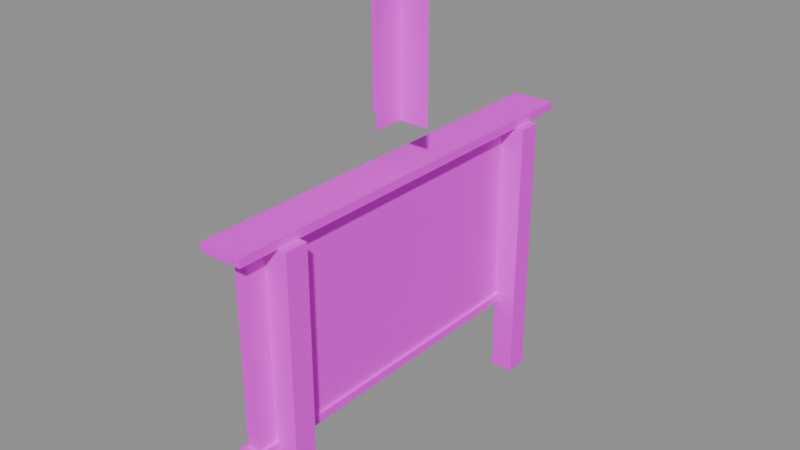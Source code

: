 # Source: NoticeBoard.blend  (saved by Blender 5.2.45; exported with 4.5.12 LTS)
import bpy
from mathutils import Matrix  # noqa: F401  (used for matrix-valued properties, if any)

bpy.ops.wm.read_factory_settings(use_empty=True)
scene = bpy.context.scene
scene.name = 'Scene'

# ---- images (referenced by path relative to the original .blend; pixels are not part of the script)
import os
ASSET_DIR = os.environ.get("B2B_ASSET_DIR", "")  # directory of the original .blend (textures are referenced by path, not embedded)
HERE = os.path.dirname(os.path.abspath(__file__))  # packed textures are extracted next to this script under _unpacked/

def load_image(name, relpath, width, height, colorspace="sRGB"):
    """Load a texture the original file referenced (path relative to the .blend, or extracted next to this script)."""
    p = next((c for c in (os.path.join(HERE, relpath), os.path.join(ASSET_DIR, relpath)) if relpath and os.path.exists(c)), "")
    if p:
        img = bpy.data.images.load(p, check_existing=True)
        img.name = name
    else:  # same state as the original file: an image datablock whose file is absent (Cycles renders it pink)
        img = bpy.data.images.new(name, width, height)
        img.source = "FILE"
        img.filepath = "//" + (relpath or name)
    img.colorspace_settings.name = colorspace
    return img
img_t_dc_setstage_planks_png = load_image('T_DC_SetStage_Planks.png', 'T_DC_SetStage_Planks.png', 1024, 1024, 'sRGB')
img_t_dc_wantedposter_png = load_image('T_DC_WantedPoster.png', 'T_DC_WantedPoster.png', 1024, 1024, 'sRGB')
img_t_dc_questmark_png = load_image('T_DC_QuestMark.png', 'T_DC_QuestMark.png', 1024, 1024, 'sRGB')

# ---- materials (node trees are filled in below, after node groups)
mat_m_notice_wood = bpy.data.materials.new('M_Notice_Wood')
mat_m_notice_poster = bpy.data.materials.new('M_Notice_Poster')
mat_m_notice_questmark = bpy.data.materials.new('M_Notice_QuestMark')

# ---- material node trees
mat_m_notice_wood.use_nodes = True; mat_m_notice_wood.node_tree.nodes.clear()
_N = mat_m_notice_wood.node_tree.nodes; _L = mat_m_notice_wood.node_tree.links
n0 = _N.new('ShaderNodeBsdfPrincipled'); n0.name = 'Principled BSDF'; n0.location = (-200, 100)
n0.inputs[2].default_value = 1.0
n0.inputs[10].default_value = 0.005
n1 = _N.new('ShaderNodeOutputMaterial'); n1.name = 'Material Output'; n1.location = (200, 100)
n2 = _N.new('ShaderNodeTexImage'); n2.name = 'Image Texture'; n2.location = (0, 0)
n2.image = img_t_dc_setstage_planks_png
_L.new(n0.outputs[0], n1.inputs[0])
_L.new(n2.outputs[0], n0.inputs[0])
n1.is_active_output = True
mat_m_notice_poster.use_nodes = True; mat_m_notice_poster.node_tree.nodes.clear()
_N = mat_m_notice_poster.node_tree.nodes; _L = mat_m_notice_poster.node_tree.links
n0 = _N.new('ShaderNodeBsdfPrincipled'); n0.name = 'Principled BSDF'; n0.location = (-200, 100)
n0.inputs[2].default_value = 1.0
n0.inputs[10].default_value = 0.005
n1 = _N.new('ShaderNodeOutputMaterial'); n1.name = 'Material Output'; n1.location = (200, 100)
n2 = _N.new('ShaderNodeTexImage'); n2.name = 'Image Texture'; n2.location = (0, 0)
n2.image = img_t_dc_wantedposter_png
_L.new(n0.outputs[0], n1.inputs[0])
_L.new(n2.outputs[0], n0.inputs[0])
_L.new(n2.outputs[1], n0.inputs[4])
n1.is_active_output = True
mat_m_notice_questmark.use_nodes = True; mat_m_notice_questmark.node_tree.nodes.clear()
_N = mat_m_notice_questmark.node_tree.nodes; _L = mat_m_notice_questmark.node_tree.links
n0 = _N.new('ShaderNodeBsdfPrincipled'); n0.name = 'Principled BSDF'; n0.location = (-200, 100)
n0.inputs[2].default_value = 1.0
n0.inputs[10].default_value = 0.005
n1 = _N.new('ShaderNodeOutputMaterial'); n1.name = 'Material Output'; n1.location = (200, 100)
n2 = _N.new('ShaderNodeTexImage'); n2.name = 'Image Texture'; n2.location = (0, 0)
n2.image = img_t_dc_questmark_png
_L.new(n0.outputs[0], n1.inputs[0])
_L.new(n2.outputs[0], n0.inputs[0])
_L.new(n2.outputs[1], n0.inputs[4])
n1.is_active_output = True

# ---- meshes
me_sm_dc_noticeboard = bpy.data.meshes.new('SM_DC_NoticeBoard')
me_sm_dc_noticeboard.from_pydata([(-0.06, -1.8, 2.6), (-0.06, 1.8, 2.6), (-0.06, 1.8, 0.8), (-0.06, -1.8, 0.8), (0.06, -1.8, 0.8), (0.06, 1.8, 0.8), (0.06, 1.8, 2.6), (0.06, -1.8, 2.6), (-0.06, -1.8, 0.8), (0.06, -1.8, 0.8), (0.06, -1.8, 2.6), (-0.06, -1.8, 2.6), (-0.06, 1.8, 2.6), (0.06, 1.8, 2.6), (0.06, 1.8, 0.8), (-0.06, 1.8, 0.8), (-0.06, 1.8, 0.8), (0.06, 1.8, 0.8), (0.06, -1.8, 0.8), (-0.06, -1.8, 0.8), (-0.06, -1.8, 2.6), (0.06, -1.8, 2.6), (0.06, 1.8, 2.6), (-0.06, 1.8, 2.6), (-0.09, -1.86, 0.82), (-0.09, 1.86, 0.82), (-0.09, 1.86, 0.74), (-0.09, -1.86, 0.74), (0.09, -1.86, 0.74), (0.09, 1.86, 0.74), (0.09, 1.86, 0.82), (0.09, -1.86, 0.82), (-0.09, -1.86, 0.74), (0.09, -1.86, 0.74), (0.09, -1.86, 0.82), (-0.09, -1.86, 0.82), (-0.09, 1.86, 0.82), (0.09, 1.86, 0.82), (0.09, 1.86, 0.74), (-0.09, 1.86, 0.74), (-0.09, 1.86, 0.74), (0.09, 1.86, 0.74), (0.09, -1.86, 0.74), (-0.09, -1.86, 0.74), (-0.09, -1.86, 0.82), (0.09, -1.86, 0.82), (0.09, 1.86, 0.82), (-0.09, 1.86, 0.82), (-0.2, -1.98, 2.68), (-0.2, 1.98, 2.68), (-0.2, 1.98, 2.6), (-0.2, -1.98, 2.6), (0.2, -1.98, 2.6), (0.2, 1.98, 2.6), (0.2, 1.98, 2.68), (0.2, -1.98, 2.68), (-0.2, -1.98, 2.6), (0.2, -1.98, 2.6), (0.2, -1.98, 2.68), (-0.2, -1.98, 2.68), (-0.2, 1.98, 2.68), (0.2, 1.98, 2.68), (0.2, 1.98, 2.6), (-0.2, 1.98, 2.6), (-0.2, 1.98, 2.6), (0.2, 1.98, 2.6), (0.2, -1.98, 2.6), (-0.2, -1.98, 2.6), (-0.2, -1.98, 2.68), (0.2, -1.98, 2.68), (0.2, 1.98, 2.68), (-0.2, 1.98, 2.68), (0.06, -1.61, 2.6), (0.06, -1.39, 2.6), (0.06, -1.39, 0.0), (0.06, -1.61, 0.0), (0.28, -1.61, 0.0), (0.28, -1.39, 0.0), (0.28, -1.39, 2.6), (0.28, -1.61, 2.6), (0.06, -1.61, 0.0), (0.28, -1.61, 0.0), (0.28, -1.61, 2.6), (0.06, -1.61, 2.6), (0.06, -1.39, 2.6), (0.28, -1.39, 2.6), (0.28, -1.39, 0.0), (0.06, -1.39, 0.0), (0.06, -1.39, 0.0), (0.28, -1.39, 0.0), (0.28, -1.61, 0.0), (0.06, -1.61, 0.0), (0.06, -1.61, 2.6), (0.28, -1.61, 2.6), (0.28, -1.39, 2.6), (0.06, -1.39, 2.6), (0.06, 1.39, 2.6), (0.06, 1.61, 2.6), (0.06, 1.61, 0.0), (0.06, 1.39, 0.0), (0.28, 1.39, 0.0), (0.28, 1.61, 0.0), (0.28, 1.61, 2.6), (0.28, 1.39, 2.6), (0.06, 1.39, 0.0), (0.28, 1.39, 0.0), (0.28, 1.39, 2.6), (0.06, 1.39, 2.6), (0.06, 1.61, 2.6), (0.28, 1.61, 2.6), (0.28, 1.61, 0.0), (0.06, 1.61, 0.0), (0.06, 1.61, 0.0), (0.28, 1.61, 0.0), (0.28, 1.39, 0.0), (0.06, 1.39, 0.0), (0.06, 1.39, 2.6), (0.28, 1.39, 2.6), (0.28, 1.61, 2.6), (0.06, 1.61, 2.6), (-0.075, 0.5616, 0.8695), (-0.075, -0.6464, 0.9328), (-0.075, -0.5616, 2.551), (-0.075, 0.6464, 2.487), (0.0, 0.2875, 3.05), (0.0, -0.2875, 3.05), (0.0, -0.2875, 4.2), (0.0, 0.2875, 4.2), (-0.2875, 1.76e-17, 3.05), (0.2875, -1.76e-17, 3.05), (0.2875, -1.76e-17, 4.2), (-0.2875, 1.76e-17, 4.2)], [], [(1, 3, 0), (5, 7, 4), (9, 11, 8), (13, 15, 12), (17, 19, 16), (21, 23, 20), (25, 27, 24), (29, 31, 28), (33, 35, 32), (37, 39, 36), (41, 43, 40), (45, 47, 44), (49, 51, 48), (53, 55, 52), (57, 59, 56), (61, 63, 60), (65, 67, 64), (69, 71, 68), (73, 75, 72), (77, 79, 76), (81, 83, 80), (85, 87, 84), (89, 91, 88), (93, 95, 92), (97, 99, 96), (101, 103, 100), (105, 107, 104), (109, 111, 108), (113, 115, 112), (117, 119, 116), (121, 123, 120), (125, 127, 124), (129, 131, 128), (1, 2, 3), (5, 6, 7), (9, 10, 11), (13, 14, 15), (17, 18, 19), (21, 22, 23), (25, 26, 27), (29, 30, 31), (33, 34, 35), (37, 38, 39), (41, 42, 43), (45, 46, 47), (49, 50, 51), (53, 54, 55), (57, 58, 59), (61, 62, 63), (65, 66, 67), (69, 70, 71), (73, 74, 75), (77, 78, 79), (81, 82, 83), (85, 86, 87), (89, 90, 91), (93, 94, 95), (97, 98, 99), (101, 102, 103), (105, 106, 107), (109, 110, 111), (113, 114, 115), (117, 118, 119), (121, 122, 123), (125, 126, 127), (129, 130, 131)])
me_sm_dc_noticeboard.polygons.foreach_set('material_index', [0, 0, 0, 0, 0, 0, 0, 0, 0, 0, 0, 0, 0, 0, 0, 0, 0, 0, 0, 0, 0, 0, 0, 0, 0, 0, 0, 0, 0, 0, 1, 2, 2, 0, 0, 0, 0, 0, 0, 0, 0, 0, 0, 0, 0, 0, 0, 0, 0, 0, 0, 0, 0, 0, 0, 0, 0, 0, 0, 0, 0, 0, 0, 1, 2, 2])
_uv = me_sm_dc_noticeboard.uv_layers.new(name='UVMap')
_uv.uv.foreach_set('vector', [0.75, 1.083, -0.75, 0.3333, -0.75, 1.083, 0.75, 0.3333, -0.75, 1.083, -0.75, 0.3333, 0.025, 0.3333, -0.025, 1.083, -0.025, 0.3333, 0.025, 1.083, -0.025, 0.3333, -0.025, 1.083, 0.75, 0.025, -0.75, -0.025, 0.75, -0.025, -0.75, 0.025, 0.75, -0.025, -0.75, -0.025, 0.775, 0.3417, -0.775, 0.3083, -0.775, 0.3417, 0.775, 0.3083, -0.775, 0.3417, -0.775, 0.3083, 0.0375, 0.3083, -0.0375, 0.3417, -0.0375, 0.3083, 0.0375, 0.3417, -0.0375, 0.3083, -0.0375, 0.3417, 0.775, 0.0375, -0.775, -0.0375, 0.775, -0.0375, -0.775, 0.0375, 0.775, -0.0375, -0.775, -0.0375, 0.825, 1.117, -0.825, 1.083, -0.825, 1.117, 0.825, 1.083, -0.825, 1.117, -0.825, 1.083, 0.08333, 1.083, -0.08333, 1.117, -0.08333, 1.083, 0.08333, 1.117, -0.08333, 1.083, -0.08333, 1.117, 0.825, 0.08333, -0.825, -0.08333, 0.825, -0.08333, -0.825, 0.08333, 0.825, -0.08333, -0.825, -0.08333, 1.083, -0.5492, 0.0, -0.6408, 1.083, -0.6408, 0.0, -0.5492, 1.083, -0.6408, 0.0, -0.6408, 0.0, 0.1467, 1.083, 0.055, 0.0, 0.055, 1.083, 0.1467, 0.0, 0.055, 1.083, 0.055, 0.1167, -0.5792, 0.025, -0.6708, 0.025, -0.5792, 0.1167, -0.6708, 0.025, -0.5792, 0.025, -0.6708, 1.083, 0.7008, 0.0, 0.6092, 1.083, 0.6092, 0.0, 0.7008, 1.083, 0.6092, 0.0, 0.6092, 0.0, 0.1467, 1.083, 0.055, 0.0, 0.055, 1.083, 0.1467, 0.0, 0.055, 1.083, 0.055, 0.1167, 0.6708, 0.025, 0.5792, 0.025, 0.6708, 0.1167, 0.5792, 0.025, 0.6708, 0.025, 0.5792, 1.0, 0.0, 0.0, 1.0, 0.0, 0.0, 1.0, 0.0, 0.0, 1.0, 0.0, 0.0, 1.0, 0.0, 0.0, 1.0, 0.0, 0.0, 0.75, 1.083, 0.75, 0.3333, -0.75, 0.3333, 0.75, 0.3333, 0.75, 1.083, -0.75, 1.083, 0.025, 0.3333, 0.025, 1.083, -0.025, 1.083, 0.025, 1.083, 0.025, 0.3333, -0.025, 0.3333, 0.75, 0.025, -0.75, 0.025, -0.75, -0.025, -0.75, 0.025, 0.75, 0.025, 0.75, -0.025, 0.775, 0.3417, 0.775, 0.3083, -0.775, 0.3083, 0.775, 0.3083, 0.775, 0.3417, -0.775, 0.3417, 0.0375, 0.3083, 0.0375, 0.3417, -0.0375, 0.3417, 0.0375, 0.3417, 0.0375, 0.3083, -0.0375, 0.3083, 0.775, 0.0375, -0.775, 0.0375, -0.775, -0.0375, -0.775, 0.0375, 0.775, 0.0375, 0.775, -0.0375, 0.825, 1.117, 0.825, 1.083, -0.825, 1.083, 0.825, 1.083, 0.825, 1.117, -0.825, 1.117, 0.08333, 1.083, 0.08333, 1.117, -0.08333, 1.117, 0.08333, 1.117, 0.08333, 1.083, -0.08333, 1.083, 0.825, 0.08333, -0.825, 0.08333, -0.825, -0.08333, -0.825, 0.08333, 0.825, 0.08333, 0.825, -0.08333, 1.083, -0.5492, 0.0, -0.5492, 0.0, -0.6408, 0.0, -0.5492, 1.083, -0.5492, 1.083, -0.6408, 0.0, 0.1467, 1.083, 0.1467, 1.083, 0.055, 1.083, 0.1467, 0.0, 0.1467, 0.0, 0.055, 0.1167, -0.5792, 0.1167, -0.6708, 0.025, -0.6708, 0.1167, -0.6708, 0.1167, -0.5792, 0.025, -0.5792, 1.083, 0.7008, 0.0, 0.7008, 0.0, 0.6092, 0.0, 0.7008, 1.083, 0.7008, 1.083, 0.6092, 0.0, 0.1467, 1.083, 0.1467, 1.083, 0.055, 1.083, 0.1467, 0.0, 0.1467, 0.0, 0.055, 0.1167, 0.6708, 0.1167, 0.5792, 0.025, 0.5792, 0.1167, 0.5792, 0.1167, 0.6708, 0.025, 0.6708, 1.0, 0.0, 1.0, 1.0, 0.0, 1.0, 1.0, 0.0, 1.0, 1.0, 0.0, 1.0, 1.0, 0.0, 1.0, 1.0, 0.0, 1.0])
me_sm_dc_noticeboard.materials.append(mat_m_notice_wood)
me_sm_dc_noticeboard.materials.append(mat_m_notice_poster)
me_sm_dc_noticeboard.materials.append(mat_m_notice_questmark)
me_sm_dc_noticeboard.update()

# ---- objects
ob_sm_dc_noticeboard = bpy.data.objects.new('SM_DC_NoticeBoard', me_sm_dc_noticeboard)

# ---- transforms, parenting, visibility, modifiers, constraints
ob_sm_dc_noticeboard.location = (0.0, 0.0, 0.0)

# ---- collection membership
scene.collection.objects.link(ob_sm_dc_noticeboard)

# ---- scene / render settings (as saved in the file)
scene.frame_start = 1; scene.frame_end = 250; scene.frame_set(1)
scene.render.engine = 'BLENDER_EEVEE_NEXT'
scene.render.bake_bias = 0.0
scene.render.bake_samples = 0
scene.render.compositor_device = 'GPU'
scene.eevee.use_volume_custom_range = False
scene.eevee.fast_gi_thickness_near = 0.1
scene.eevee.fast_gi_thickness_far = 0.0
scene.eevee.ray_tracing_options.screen_trace_thickness = 0.1
bpy.context.view_layer.update()

# ---- added for rendering (the .blend has no active camera and no usable light): camera, sun + grey world if the file has none
cam_auto = bpy.data.cameras.new('AutoCamera')
cam_auto.lens = 50.0
cam_auto.sensor_width = 36.0
cam_auto.clip_end = 1000.0
ob_auto_camera = bpy.data.objects.new('AutoCamera', cam_auto)
scene.collection.objects.link(ob_auto_camera)
ob_auto_camera.location = (5.36728, -6.44073, 6.39382)
ob_auto_camera.rotation_euler = (1.09748, -7.21219e-08, 0.694738)
scene.camera = ob_auto_camera
light_auto_sun = bpy.data.lights.new('AutoSun', 'SUN')
light_auto_sun.energy = 3.0
light_auto_sun.angle = 0.0523599
ob_auto_sun = bpy.data.objects.new('AutoSun', light_auto_sun)
scene.collection.objects.link(ob_auto_sun)
ob_auto_sun.rotation_euler = (0.872665, 0.174533, 0.523599)
if scene.world is None:
    world_auto = bpy.data.worlds.new('AutoWorld')
    world_auto.color = (0.3, 0.3, 0.3)
    scene.world = world_auto
bpy.context.view_layer.update()

